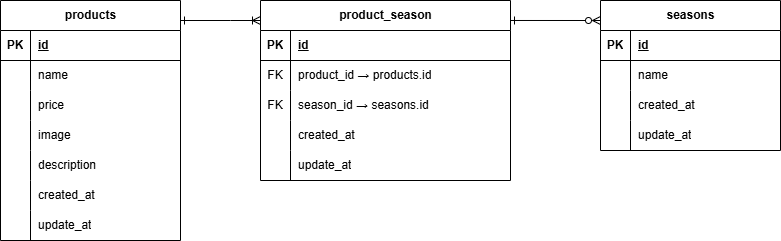

The diagram above was exported from draw.io. Its source (the exported page's mxGraphModel, read from the mxfile embedded in the PNG):
<mxGraphModel dx="616" dy="523" grid="1" gridSize="10" guides="1" tooltips="1" connect="1" arrows="1" fold="1" page="1" pageScale="1" pageWidth="827" pageHeight="1169" math="0" shadow="0">
  <root>
    <mxCell id="0" />
    <mxCell id="1" parent="0" />
    <mxCell id="2" value="products" style="shape=table;startSize=30;container=1;collapsible=1;childLayout=tableLayout;fixedRows=1;rowLines=0;fontStyle=1;align=center;resizeLast=1;html=1;" vertex="1" parent="1">
      <mxGeometry x="20" y="120" width="180" height="240" as="geometry" />
    </mxCell>
    <mxCell id="3" value="" style="shape=tableRow;horizontal=0;startSize=0;swimlaneHead=0;swimlaneBody=0;fillColor=none;collapsible=0;dropTarget=0;points=[[0,0.5],[1,0.5]];portConstraint=eastwest;top=0;left=0;right=0;bottom=1;" vertex="1" parent="2">
      <mxGeometry y="30" width="180" height="30" as="geometry" />
    </mxCell>
    <mxCell id="4" value="PK" style="shape=partialRectangle;connectable=0;fillColor=none;top=0;left=0;bottom=0;right=0;fontStyle=1;overflow=hidden;whiteSpace=wrap;html=1;" vertex="1" parent="3">
      <mxGeometry width="30" height="30" as="geometry">
        <mxRectangle width="30" height="30" as="alternateBounds" />
      </mxGeometry>
    </mxCell>
    <mxCell id="5" value="id" style="shape=partialRectangle;connectable=0;fillColor=none;top=0;left=0;bottom=0;right=0;align=left;spacingLeft=6;fontStyle=5;overflow=hidden;whiteSpace=wrap;html=1;" vertex="1" parent="3">
      <mxGeometry x="30" width="150" height="30" as="geometry">
        <mxRectangle width="150" height="30" as="alternateBounds" />
      </mxGeometry>
    </mxCell>
    <mxCell id="6" value="" style="shape=tableRow;horizontal=0;startSize=0;swimlaneHead=0;swimlaneBody=0;fillColor=none;collapsible=0;dropTarget=0;points=[[0,0.5],[1,0.5]];portConstraint=eastwest;top=0;left=0;right=0;bottom=0;" vertex="1" parent="2">
      <mxGeometry y="60" width="180" height="30" as="geometry" />
    </mxCell>
    <mxCell id="7" value="" style="shape=partialRectangle;connectable=0;fillColor=none;top=0;left=0;bottom=0;right=0;editable=1;overflow=hidden;whiteSpace=wrap;html=1;" vertex="1" parent="6">
      <mxGeometry width="30" height="30" as="geometry">
        <mxRectangle width="30" height="30" as="alternateBounds" />
      </mxGeometry>
    </mxCell>
    <mxCell id="8" value="name" style="shape=partialRectangle;connectable=0;fillColor=none;top=0;left=0;bottom=0;right=0;align=left;spacingLeft=6;overflow=hidden;whiteSpace=wrap;html=1;" vertex="1" parent="6">
      <mxGeometry x="30" width="150" height="30" as="geometry">
        <mxRectangle width="150" height="30" as="alternateBounds" />
      </mxGeometry>
    </mxCell>
    <mxCell id="9" value="" style="shape=tableRow;horizontal=0;startSize=0;swimlaneHead=0;swimlaneBody=0;fillColor=none;collapsible=0;dropTarget=0;points=[[0,0.5],[1,0.5]];portConstraint=eastwest;top=0;left=0;right=0;bottom=0;" vertex="1" parent="2">
      <mxGeometry y="90" width="180" height="30" as="geometry" />
    </mxCell>
    <mxCell id="10" value="" style="shape=partialRectangle;connectable=0;fillColor=none;top=0;left=0;bottom=0;right=0;editable=1;overflow=hidden;whiteSpace=wrap;html=1;" vertex="1" parent="9">
      <mxGeometry width="30" height="30" as="geometry">
        <mxRectangle width="30" height="30" as="alternateBounds" />
      </mxGeometry>
    </mxCell>
    <mxCell id="11" value="price" style="shape=partialRectangle;connectable=0;fillColor=none;top=0;left=0;bottom=0;right=0;align=left;spacingLeft=6;overflow=hidden;whiteSpace=wrap;html=1;" vertex="1" parent="9">
      <mxGeometry x="30" width="150" height="30" as="geometry">
        <mxRectangle width="150" height="30" as="alternateBounds" />
      </mxGeometry>
    </mxCell>
    <mxCell id="12" value="" style="shape=tableRow;horizontal=0;startSize=0;swimlaneHead=0;swimlaneBody=0;fillColor=none;collapsible=0;dropTarget=0;points=[[0,0.5],[1,0.5]];portConstraint=eastwest;top=0;left=0;right=0;bottom=0;" vertex="1" parent="2">
      <mxGeometry y="120" width="180" height="30" as="geometry" />
    </mxCell>
    <mxCell id="13" value="" style="shape=partialRectangle;connectable=0;fillColor=none;top=0;left=0;bottom=0;right=0;editable=1;overflow=hidden;whiteSpace=wrap;html=1;" vertex="1" parent="12">
      <mxGeometry width="30" height="30" as="geometry">
        <mxRectangle width="30" height="30" as="alternateBounds" />
      </mxGeometry>
    </mxCell>
    <mxCell id="14" value="image" style="shape=partialRectangle;connectable=0;fillColor=none;top=0;left=0;bottom=0;right=0;align=left;spacingLeft=6;overflow=hidden;whiteSpace=wrap;html=1;" vertex="1" parent="12">
      <mxGeometry x="30" width="150" height="30" as="geometry">
        <mxRectangle width="150" height="30" as="alternateBounds" />
      </mxGeometry>
    </mxCell>
    <mxCell id="21" style="shape=tableRow;horizontal=0;startSize=0;swimlaneHead=0;swimlaneBody=0;fillColor=none;collapsible=0;dropTarget=0;points=[[0,0.5],[1,0.5]];portConstraint=eastwest;top=0;left=0;right=0;bottom=0;" vertex="1" parent="2">
      <mxGeometry y="150" width="180" height="30" as="geometry" />
    </mxCell>
    <mxCell id="22" style="shape=partialRectangle;connectable=0;fillColor=none;top=0;left=0;bottom=0;right=0;editable=1;overflow=hidden;whiteSpace=wrap;html=1;" vertex="1" parent="21">
      <mxGeometry width="30" height="30" as="geometry">
        <mxRectangle width="30" height="30" as="alternateBounds" />
      </mxGeometry>
    </mxCell>
    <mxCell id="23" value="description" style="shape=partialRectangle;connectable=0;fillColor=none;top=0;left=0;bottom=0;right=0;align=left;spacingLeft=6;overflow=hidden;whiteSpace=wrap;html=1;" vertex="1" parent="21">
      <mxGeometry x="30" width="150" height="30" as="geometry">
        <mxRectangle width="150" height="30" as="alternateBounds" />
      </mxGeometry>
    </mxCell>
    <mxCell id="18" style="shape=tableRow;horizontal=0;startSize=0;swimlaneHead=0;swimlaneBody=0;fillColor=none;collapsible=0;dropTarget=0;points=[[0,0.5],[1,0.5]];portConstraint=eastwest;top=0;left=0;right=0;bottom=0;" vertex="1" parent="2">
      <mxGeometry y="180" width="180" height="30" as="geometry" />
    </mxCell>
    <mxCell id="19" style="shape=partialRectangle;connectable=0;fillColor=none;top=0;left=0;bottom=0;right=0;editable=1;overflow=hidden;whiteSpace=wrap;html=1;" vertex="1" parent="18">
      <mxGeometry width="30" height="30" as="geometry">
        <mxRectangle width="30" height="30" as="alternateBounds" />
      </mxGeometry>
    </mxCell>
    <mxCell id="20" value="created_at" style="shape=partialRectangle;connectable=0;fillColor=none;top=0;left=0;bottom=0;right=0;align=left;spacingLeft=6;overflow=hidden;whiteSpace=wrap;html=1;" vertex="1" parent="18">
      <mxGeometry x="30" width="150" height="30" as="geometry">
        <mxRectangle width="150" height="30" as="alternateBounds" />
      </mxGeometry>
    </mxCell>
    <mxCell id="15" style="shape=tableRow;horizontal=0;startSize=0;swimlaneHead=0;swimlaneBody=0;fillColor=none;collapsible=0;dropTarget=0;points=[[0,0.5],[1,0.5]];portConstraint=eastwest;top=0;left=0;right=0;bottom=0;" vertex="1" parent="2">
      <mxGeometry y="210" width="180" height="30" as="geometry" />
    </mxCell>
    <mxCell id="16" style="shape=partialRectangle;connectable=0;fillColor=none;top=0;left=0;bottom=0;right=0;editable=1;overflow=hidden;whiteSpace=wrap;html=1;" vertex="1" parent="15">
      <mxGeometry width="30" height="30" as="geometry">
        <mxRectangle width="30" height="30" as="alternateBounds" />
      </mxGeometry>
    </mxCell>
    <mxCell id="17" value="update_at" style="shape=partialRectangle;connectable=0;fillColor=none;top=0;left=0;bottom=0;right=0;align=left;spacingLeft=6;overflow=hidden;whiteSpace=wrap;html=1;" vertex="1" parent="15">
      <mxGeometry x="30" width="150" height="30" as="geometry">
        <mxRectangle width="150" height="30" as="alternateBounds" />
      </mxGeometry>
    </mxCell>
    <mxCell id="24" value="seasons" style="shape=table;startSize=30;container=1;collapsible=1;childLayout=tableLayout;fixedRows=1;rowLines=0;fontStyle=1;align=center;resizeLast=1;html=1;" vertex="1" parent="1">
      <mxGeometry x="620" y="120" width="180" height="150" as="geometry" />
    </mxCell>
    <mxCell id="25" value="" style="shape=tableRow;horizontal=0;startSize=0;swimlaneHead=0;swimlaneBody=0;fillColor=none;collapsible=0;dropTarget=0;points=[[0,0.5],[1,0.5]];portConstraint=eastwest;top=0;left=0;right=0;bottom=1;" vertex="1" parent="24">
      <mxGeometry y="30" width="180" height="30" as="geometry" />
    </mxCell>
    <mxCell id="26" value="PK" style="shape=partialRectangle;connectable=0;fillColor=none;top=0;left=0;bottom=0;right=0;fontStyle=1;overflow=hidden;whiteSpace=wrap;html=1;" vertex="1" parent="25">
      <mxGeometry width="30" height="30" as="geometry">
        <mxRectangle width="30" height="30" as="alternateBounds" />
      </mxGeometry>
    </mxCell>
    <mxCell id="27" value="id" style="shape=partialRectangle;connectable=0;fillColor=none;top=0;left=0;bottom=0;right=0;align=left;spacingLeft=6;fontStyle=5;overflow=hidden;whiteSpace=wrap;html=1;" vertex="1" parent="25">
      <mxGeometry x="30" width="150" height="30" as="geometry">
        <mxRectangle width="150" height="30" as="alternateBounds" />
      </mxGeometry>
    </mxCell>
    <mxCell id="28" value="" style="shape=tableRow;horizontal=0;startSize=0;swimlaneHead=0;swimlaneBody=0;fillColor=none;collapsible=0;dropTarget=0;points=[[0,0.5],[1,0.5]];portConstraint=eastwest;top=0;left=0;right=0;bottom=0;" vertex="1" parent="24">
      <mxGeometry y="60" width="180" height="30" as="geometry" />
    </mxCell>
    <mxCell id="29" value="" style="shape=partialRectangle;connectable=0;fillColor=none;top=0;left=0;bottom=0;right=0;editable=1;overflow=hidden;whiteSpace=wrap;html=1;" vertex="1" parent="28">
      <mxGeometry width="30" height="30" as="geometry">
        <mxRectangle width="30" height="30" as="alternateBounds" />
      </mxGeometry>
    </mxCell>
    <mxCell id="30" value="name" style="shape=partialRectangle;connectable=0;fillColor=none;top=0;left=0;bottom=0;right=0;align=left;spacingLeft=6;overflow=hidden;whiteSpace=wrap;html=1;" vertex="1" parent="28">
      <mxGeometry x="30" width="150" height="30" as="geometry">
        <mxRectangle width="150" height="30" as="alternateBounds" />
      </mxGeometry>
    </mxCell>
    <mxCell id="31" value="" style="shape=tableRow;horizontal=0;startSize=0;swimlaneHead=0;swimlaneBody=0;fillColor=none;collapsible=0;dropTarget=0;points=[[0,0.5],[1,0.5]];portConstraint=eastwest;top=0;left=0;right=0;bottom=0;" vertex="1" parent="24">
      <mxGeometry y="90" width="180" height="30" as="geometry" />
    </mxCell>
    <mxCell id="32" value="" style="shape=partialRectangle;connectable=0;fillColor=none;top=0;left=0;bottom=0;right=0;editable=1;overflow=hidden;whiteSpace=wrap;html=1;" vertex="1" parent="31">
      <mxGeometry width="30" height="30" as="geometry">
        <mxRectangle width="30" height="30" as="alternateBounds" />
      </mxGeometry>
    </mxCell>
    <mxCell id="33" value="created_at" style="shape=partialRectangle;connectable=0;fillColor=none;top=0;left=0;bottom=0;right=0;align=left;spacingLeft=6;overflow=hidden;whiteSpace=wrap;html=1;" vertex="1" parent="31">
      <mxGeometry x="30" width="150" height="30" as="geometry">
        <mxRectangle width="150" height="30" as="alternateBounds" />
      </mxGeometry>
    </mxCell>
    <mxCell id="34" value="" style="shape=tableRow;horizontal=0;startSize=0;swimlaneHead=0;swimlaneBody=0;fillColor=none;collapsible=0;dropTarget=0;points=[[0,0.5],[1,0.5]];portConstraint=eastwest;top=0;left=0;right=0;bottom=0;" vertex="1" parent="24">
      <mxGeometry y="120" width="180" height="30" as="geometry" />
    </mxCell>
    <mxCell id="35" value="" style="shape=partialRectangle;connectable=0;fillColor=none;top=0;left=0;bottom=0;right=0;editable=1;overflow=hidden;whiteSpace=wrap;html=1;" vertex="1" parent="34">
      <mxGeometry width="30" height="30" as="geometry">
        <mxRectangle width="30" height="30" as="alternateBounds" />
      </mxGeometry>
    </mxCell>
    <mxCell id="36" value="update_at" style="shape=partialRectangle;connectable=0;fillColor=none;top=0;left=0;bottom=0;right=0;align=left;spacingLeft=6;overflow=hidden;whiteSpace=wrap;html=1;" vertex="1" parent="34">
      <mxGeometry x="30" width="150" height="30" as="geometry">
        <mxRectangle width="150" height="30" as="alternateBounds" />
      </mxGeometry>
    </mxCell>
    <mxCell id="37" value="product_season" style="shape=table;startSize=30;container=1;collapsible=1;childLayout=tableLayout;fixedRows=1;rowLines=0;fontStyle=1;align=center;resizeLast=1;html=1;" vertex="1" parent="1">
      <mxGeometry x="280" y="120" width="250" height="180" as="geometry" />
    </mxCell>
    <mxCell id="38" value="" style="shape=tableRow;horizontal=0;startSize=0;swimlaneHead=0;swimlaneBody=0;fillColor=none;collapsible=0;dropTarget=0;points=[[0,0.5],[1,0.5]];portConstraint=eastwest;top=0;left=0;right=0;bottom=1;" vertex="1" parent="37">
      <mxGeometry y="30" width="250" height="30" as="geometry" />
    </mxCell>
    <mxCell id="39" value="PK" style="shape=partialRectangle;connectable=0;fillColor=none;top=0;left=0;bottom=0;right=0;fontStyle=1;overflow=hidden;whiteSpace=wrap;html=1;" vertex="1" parent="38">
      <mxGeometry width="30" height="30" as="geometry">
        <mxRectangle width="30" height="30" as="alternateBounds" />
      </mxGeometry>
    </mxCell>
    <mxCell id="40" value="id" style="shape=partialRectangle;connectable=0;fillColor=none;top=0;left=0;bottom=0;right=0;align=left;spacingLeft=6;fontStyle=5;overflow=hidden;whiteSpace=wrap;html=1;" vertex="1" parent="38">
      <mxGeometry x="30" width="220" height="30" as="geometry">
        <mxRectangle width="220" height="30" as="alternateBounds" />
      </mxGeometry>
    </mxCell>
    <mxCell id="41" value="" style="shape=tableRow;horizontal=0;startSize=0;swimlaneHead=0;swimlaneBody=0;fillColor=none;collapsible=0;dropTarget=0;points=[[0,0.5],[1,0.5]];portConstraint=eastwest;top=0;left=0;right=0;bottom=0;" vertex="1" parent="37">
      <mxGeometry y="60" width="250" height="30" as="geometry" />
    </mxCell>
    <mxCell id="42" value="FK" style="shape=partialRectangle;connectable=0;fillColor=none;top=0;left=0;bottom=0;right=0;editable=1;overflow=hidden;whiteSpace=wrap;html=1;" vertex="1" parent="41">
      <mxGeometry width="30" height="30" as="geometry">
        <mxRectangle width="30" height="30" as="alternateBounds" />
      </mxGeometry>
    </mxCell>
    <mxCell id="43" value="product_id → products.id" style="shape=partialRectangle;connectable=0;fillColor=none;top=0;left=0;bottom=0;right=0;align=left;spacingLeft=6;overflow=hidden;whiteSpace=wrap;html=1;" vertex="1" parent="41">
      <mxGeometry x="30" width="220" height="30" as="geometry">
        <mxRectangle width="220" height="30" as="alternateBounds" />
      </mxGeometry>
    </mxCell>
    <mxCell id="44" value="" style="shape=tableRow;horizontal=0;startSize=0;swimlaneHead=0;swimlaneBody=0;fillColor=none;collapsible=0;dropTarget=0;points=[[0,0.5],[1,0.5]];portConstraint=eastwest;top=0;left=0;right=0;bottom=0;" vertex="1" parent="37">
      <mxGeometry y="90" width="250" height="30" as="geometry" />
    </mxCell>
    <mxCell id="45" value="FK" style="shape=partialRectangle;connectable=0;fillColor=none;top=0;left=0;bottom=0;right=0;editable=1;overflow=hidden;whiteSpace=wrap;html=1;" vertex="1" parent="44">
      <mxGeometry width="30" height="30" as="geometry">
        <mxRectangle width="30" height="30" as="alternateBounds" />
      </mxGeometry>
    </mxCell>
    <mxCell id="46" value="season_id → seasons.id" style="shape=partialRectangle;connectable=0;fillColor=none;top=0;left=0;bottom=0;right=0;align=left;spacingLeft=6;overflow=hidden;whiteSpace=wrap;html=1;" vertex="1" parent="44">
      <mxGeometry x="30" width="220" height="30" as="geometry">
        <mxRectangle width="220" height="30" as="alternateBounds" />
      </mxGeometry>
    </mxCell>
    <mxCell id="47" value="" style="shape=tableRow;horizontal=0;startSize=0;swimlaneHead=0;swimlaneBody=0;fillColor=none;collapsible=0;dropTarget=0;points=[[0,0.5],[1,0.5]];portConstraint=eastwest;top=0;left=0;right=0;bottom=0;" vertex="1" parent="37">
      <mxGeometry y="120" width="250" height="30" as="geometry" />
    </mxCell>
    <mxCell id="48" value="" style="shape=partialRectangle;connectable=0;fillColor=none;top=0;left=0;bottom=0;right=0;editable=1;overflow=hidden;whiteSpace=wrap;html=1;" vertex="1" parent="47">
      <mxGeometry width="30" height="30" as="geometry">
        <mxRectangle width="30" height="30" as="alternateBounds" />
      </mxGeometry>
    </mxCell>
    <mxCell id="49" value="created_at" style="shape=partialRectangle;connectable=0;fillColor=none;top=0;left=0;bottom=0;right=0;align=left;spacingLeft=6;overflow=hidden;whiteSpace=wrap;html=1;" vertex="1" parent="47">
      <mxGeometry x="30" width="220" height="30" as="geometry">
        <mxRectangle width="220" height="30" as="alternateBounds" />
      </mxGeometry>
    </mxCell>
    <mxCell id="50" style="shape=tableRow;horizontal=0;startSize=0;swimlaneHead=0;swimlaneBody=0;fillColor=none;collapsible=0;dropTarget=0;points=[[0,0.5],[1,0.5]];portConstraint=eastwest;top=0;left=0;right=0;bottom=0;" vertex="1" parent="37">
      <mxGeometry y="150" width="250" height="30" as="geometry" />
    </mxCell>
    <mxCell id="51" style="shape=partialRectangle;connectable=0;fillColor=none;top=0;left=0;bottom=0;right=0;editable=1;overflow=hidden;whiteSpace=wrap;html=1;" vertex="1" parent="50">
      <mxGeometry width="30" height="30" as="geometry">
        <mxRectangle width="30" height="30" as="alternateBounds" />
      </mxGeometry>
    </mxCell>
    <mxCell id="52" value="update_at" style="shape=partialRectangle;connectable=0;fillColor=none;top=0;left=0;bottom=0;right=0;align=left;spacingLeft=6;overflow=hidden;whiteSpace=wrap;html=1;" vertex="1" parent="50">
      <mxGeometry x="30" width="220" height="30" as="geometry">
        <mxRectangle width="220" height="30" as="alternateBounds" />
      </mxGeometry>
    </mxCell>
    <mxCell id="53" value="" style="endArrow=ERoneToMany;html=1;rounded=0;startArrow=ERone;startFill=0;endFill=0;" edge="1" parent="1">
      <mxGeometry relative="1" as="geometry">
        <mxPoint x="200" y="140" as="sourcePoint" />
        <mxPoint x="280" y="140" as="targetPoint" />
        <Array as="points">
          <mxPoint x="250" y="140" />
        </Array>
      </mxGeometry>
    </mxCell>
    <mxCell id="55" value="" style="endArrow=ERzeroToMany;html=1;rounded=0;startArrow=ERone;startFill=0;endFill=0;exitX=1;exitY=0.111;exitDx=0;exitDy=0;exitPerimeter=0;" edge="1" parent="1" source="37">
      <mxGeometry relative="1" as="geometry">
        <mxPoint x="540" y="140" as="sourcePoint" />
        <mxPoint x="620" y="140" as="targetPoint" />
      </mxGeometry>
    </mxCell>
  </root>
</mxGraphModel>